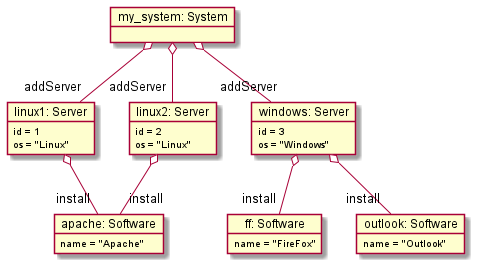

The diagram above was rendered by PlantUML. Its source (embedded in the PNG):
@startuml

object "my_system: System" as my_system {

}

object "linux1: Server" as linux1 {
    id = 1
    os = "Linux"
}

object "linux2: Server" as linux2 {
    id = 2
    os = "Linux"
}

object "windows: Server" as windows {
    id = 3
    os = "Windows"
}

object "apache: Software" as apache {
    name = "Apache"
}
object "ff: Software" as ff {
    name = "FireFox"
}
object "outlook: Software" as outlook {
    name = "Outlook"
}

my_system o-- "addServer" linux1
my_system o-- "addServer" linux2
my_system o-- "addServer" windows

linux1 o-- "install" apache
linux2 o-- "install" apache
windows o-- "install" outlook
windows o-- "install" ff

@enduml